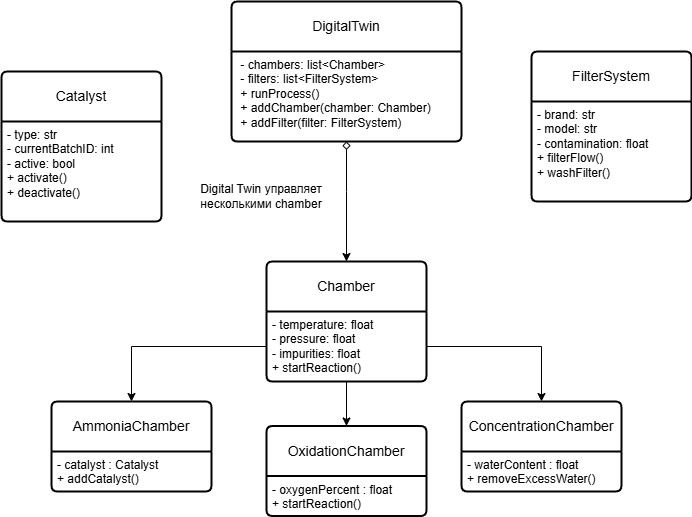

The diagram above was exported from draw.io. Its source (the exported page's mxGraphModel, read from the mxfile embedded in the PNG):
<mxGraphModel dx="1050" dy="565" grid="1" gridSize="10" guides="1" tooltips="1" connect="1" arrows="1" fold="1" page="1" pageScale="1" pageWidth="827" pageHeight="1169" math="0" shadow="0">
  <root>
    <mxCell id="0" />
    <mxCell id="1" parent="0" />
    <mxCell id="ma19SHCNvg-MqLrhuY3S-2" value="DigitalTwin" style="swimlane;childLayout=stackLayout;horizontal=1;startSize=50;horizontalStack=0;rounded=1;fontSize=14;fontStyle=0;strokeWidth=2;resizeParent=0;resizeLast=1;shadow=0;dashed=0;align=center;arcSize=4;whiteSpace=wrap;html=1;" vertex="1" parent="1">
      <mxGeometry x="410" y="160" width="230" height="140" as="geometry" />
    </mxCell>
    <mxCell id="ma19SHCNvg-MqLrhuY3S-3" value="&lt;div&gt;&amp;nbsp;- chambers: list&amp;lt;Chamber&amp;gt;&amp;nbsp;&lt;/div&gt;&lt;div&gt;&amp;nbsp;- filters: list&amp;lt;FilterSystem&amp;gt;&lt;/div&gt;&lt;div&gt;&amp;nbsp;+ runProcess()&amp;nbsp;&lt;/div&gt;&lt;div&gt;&amp;nbsp;+ addChamber(chamber: Chamber)&amp;nbsp;&lt;/div&gt;&lt;div&gt;&amp;nbsp;+ addFilter(filter: FilterSystem)&lt;/div&gt;" style="align=left;strokeColor=none;fillColor=none;spacingLeft=4;fontSize=12;verticalAlign=top;resizable=0;rotatable=0;part=1;html=1;" vertex="1" parent="ma19SHCNvg-MqLrhuY3S-2">
      <mxGeometry y="50" width="230" height="90" as="geometry" />
    </mxCell>
    <mxCell id="ma19SHCNvg-MqLrhuY3S-4" style="edgeStyle=orthogonalEdgeStyle;rounded=0;orthogonalLoop=1;jettySize=auto;html=1;entryX=0.5;entryY=0;entryDx=0;entryDy=0;strokeColor=default;startArrow=diamond;startFill=0;" edge="1" parent="1" source="ma19SHCNvg-MqLrhuY3S-3" target="ma19SHCNvg-MqLrhuY3S-5">
      <mxGeometry relative="1" as="geometry">
        <mxPoint x="515" y="420" as="targetPoint" />
        <Array as="points">
          <mxPoint x="525" y="350" />
          <mxPoint x="525" y="350" />
        </Array>
      </mxGeometry>
    </mxCell>
    <mxCell id="ma19SHCNvg-MqLrhuY3S-5" value="Chamber" style="swimlane;childLayout=stackLayout;horizontal=1;startSize=50;horizontalStack=0;rounded=1;fontSize=14;fontStyle=0;strokeWidth=2;resizeParent=0;resizeLast=1;shadow=0;dashed=0;align=center;arcSize=4;whiteSpace=wrap;html=1;" vertex="1" parent="1">
      <mxGeometry x="445" y="420" width="160" height="120" as="geometry" />
    </mxCell>
    <mxCell id="ma19SHCNvg-MqLrhuY3S-6" value="&lt;div&gt;- temperature: float&amp;nbsp; &amp;nbsp;&amp;nbsp;&lt;/div&gt;&lt;div&gt;- pressure: float&amp;nbsp; &amp;nbsp; &amp;nbsp; &amp;nbsp;&lt;/div&gt;&lt;div&gt;- impurities: float&amp;nbsp; &amp;nbsp; &amp;nbsp;&lt;/div&gt;&lt;div&gt;+ startReaction()&lt;/div&gt;" style="align=left;strokeColor=none;fillColor=none;spacingLeft=4;fontSize=12;verticalAlign=top;resizable=0;rotatable=0;part=1;html=1;" vertex="1" parent="ma19SHCNvg-MqLrhuY3S-5">
      <mxGeometry y="50" width="160" height="70" as="geometry" />
    </mxCell>
    <mxCell id="ma19SHCNvg-MqLrhuY3S-7" value="Digital Twin управляет несколькими chamber" style="text;html=1;align=center;verticalAlign=middle;whiteSpace=wrap;rounded=0;" vertex="1" parent="1">
      <mxGeometry x="370" y="330" width="140" height="50" as="geometry" />
    </mxCell>
    <mxCell id="ma19SHCNvg-MqLrhuY3S-8" value="Catalyst" style="swimlane;childLayout=stackLayout;horizontal=1;startSize=50;horizontalStack=0;rounded=1;fontSize=14;fontStyle=0;strokeWidth=2;resizeParent=0;resizeLast=1;shadow=0;dashed=0;align=center;arcSize=4;whiteSpace=wrap;html=1;" vertex="1" parent="1">
      <mxGeometry x="180" y="230" width="160" height="150" as="geometry" />
    </mxCell>
    <mxCell id="ma19SHCNvg-MqLrhuY3S-9" value="&lt;div&gt;- type: str&amp;nbsp; &amp;nbsp; &amp;nbsp; &amp;nbsp; &amp;nbsp; &amp;nbsp; &amp;nbsp;&lt;/div&gt;&lt;div&gt;- currentBatchID: int&amp;nbsp; &amp;nbsp;&lt;/div&gt;&lt;div&gt;- active: bool&amp;nbsp; &amp;nbsp; &amp;nbsp; &amp;nbsp; &amp;nbsp;&amp;nbsp;&lt;/div&gt;&lt;div&gt;+ activate()&amp;nbsp; &amp;nbsp; &amp;nbsp; &amp;nbsp; &amp;nbsp; &amp;nbsp;&amp;nbsp;&lt;/div&gt;&lt;div&gt;+ deactivate()&amp;nbsp;&lt;/div&gt;" style="align=left;strokeColor=none;fillColor=none;spacingLeft=4;fontSize=12;verticalAlign=top;resizable=0;rotatable=0;part=1;html=1;" vertex="1" parent="ma19SHCNvg-MqLrhuY3S-8">
      <mxGeometry y="50" width="160" height="100" as="geometry" />
    </mxCell>
    <mxCell id="ma19SHCNvg-MqLrhuY3S-10" value="FilterSystem" style="swimlane;childLayout=stackLayout;horizontal=1;startSize=50;horizontalStack=0;rounded=1;fontSize=14;fontStyle=0;strokeWidth=2;resizeParent=0;resizeLast=1;shadow=0;dashed=0;align=center;arcSize=4;whiteSpace=wrap;html=1;" vertex="1" parent="1">
      <mxGeometry x="710" y="210" width="160" height="150" as="geometry" />
    </mxCell>
    <mxCell id="ma19SHCNvg-MqLrhuY3S-11" value="&lt;div&gt;- brand: str&amp;nbsp; &amp;nbsp; &amp;nbsp; &amp;nbsp; &amp;nbsp; &amp;nbsp;&amp;nbsp;&lt;/div&gt;&lt;div&gt;- model: str&amp;nbsp; &amp;nbsp; &amp;nbsp; &amp;nbsp; &amp;nbsp; &amp;nbsp;&amp;nbsp;&lt;/div&gt;&lt;div&gt;- contamination: float&amp;nbsp;&amp;nbsp;&lt;/div&gt;&lt;div&gt;+ filterFlow()&amp;nbsp; &amp;nbsp; &amp;nbsp; &amp;nbsp; &amp;nbsp;&amp;nbsp;&lt;/div&gt;&lt;div&gt;+ washFilter()&amp;nbsp;&lt;/div&gt;" style="align=left;strokeColor=none;fillColor=none;spacingLeft=4;fontSize=12;verticalAlign=top;resizable=0;rotatable=0;part=1;html=1;" vertex="1" parent="ma19SHCNvg-MqLrhuY3S-10">
      <mxGeometry y="50" width="160" height="100" as="geometry" />
    </mxCell>
    <mxCell id="ma19SHCNvg-MqLrhuY3S-12" value="AmmoniaChamber" style="swimlane;childLayout=stackLayout;horizontal=1;startSize=50;horizontalStack=0;rounded=1;fontSize=14;fontStyle=0;strokeWidth=2;resizeParent=0;resizeLast=1;shadow=0;dashed=0;align=center;arcSize=4;whiteSpace=wrap;html=1;" vertex="1" parent="1">
      <mxGeometry x="230" y="560" width="160" height="90" as="geometry" />
    </mxCell>
    <mxCell id="ma19SHCNvg-MqLrhuY3S-13" value="&lt;span class=&quot;hljs-bullet&quot;&gt;-&lt;/span&gt; &lt;span class=&quot;hljs-attr&quot;&gt;catalyst :&lt;/span&gt; &lt;span class=&quot;hljs-string&quot;&gt;Catalyst&lt;/span&gt;&lt;div&gt;&lt;span class=&quot;hljs-string&quot;&gt;&lt;span class=&quot;hljs-string&quot;&gt;+&lt;/span&gt; &lt;span class=&quot;hljs-string&quot;&gt;addCatalyst()&lt;/span&gt;&lt;/span&gt;&lt;/div&gt;" style="align=left;strokeColor=none;fillColor=none;spacingLeft=4;fontSize=12;verticalAlign=top;resizable=0;rotatable=0;part=1;html=1;" vertex="1" parent="ma19SHCNvg-MqLrhuY3S-12">
      <mxGeometry y="50" width="160" height="40" as="geometry" />
    </mxCell>
    <mxCell id="ma19SHCNvg-MqLrhuY3S-14" value="OxidationChamber" style="swimlane;childLayout=stackLayout;horizontal=1;startSize=50;horizontalStack=0;rounded=1;fontSize=14;fontStyle=0;strokeWidth=2;resizeParent=0;resizeLast=1;shadow=0;dashed=0;align=center;arcSize=4;whiteSpace=wrap;html=1;" vertex="1" parent="1">
      <mxGeometry x="445" y="584.5" width="160" height="90" as="geometry" />
    </mxCell>
    <mxCell id="ma19SHCNvg-MqLrhuY3S-15" value="&lt;span class=&quot;hljs-bullet&quot;&gt;-&lt;/span&gt; &lt;span class=&quot;hljs-attr&quot;&gt;oxygenPercent :&lt;/span&gt; &lt;span class=&quot;hljs-string&quot;&gt;float&lt;/span&gt;&lt;div&gt;&lt;span class=&quot;hljs-string&quot;&gt;&lt;span class=&quot;hljs-string&quot;&gt;+&lt;/span&gt; &lt;span class=&quot;hljs-string&quot;&gt;startReaction()&lt;/span&gt;&lt;/span&gt;&lt;/div&gt;" style="align=left;strokeColor=none;fillColor=none;spacingLeft=4;fontSize=12;verticalAlign=top;resizable=0;rotatable=0;part=1;html=1;" vertex="1" parent="ma19SHCNvg-MqLrhuY3S-14">
      <mxGeometry y="50" width="160" height="40" as="geometry" />
    </mxCell>
    <mxCell id="ma19SHCNvg-MqLrhuY3S-16" value="ConcentrationChamber" style="swimlane;childLayout=stackLayout;horizontal=1;startSize=50;horizontalStack=0;rounded=1;fontSize=14;fontStyle=0;strokeWidth=2;resizeParent=0;resizeLast=1;shadow=0;dashed=0;align=center;arcSize=4;whiteSpace=wrap;html=1;" vertex="1" parent="1">
      <mxGeometry x="640" y="560" width="160" height="90" as="geometry" />
    </mxCell>
    <mxCell id="ma19SHCNvg-MqLrhuY3S-17" value="&lt;span class=&quot;hljs-bullet&quot;&gt;-&lt;/span&gt; &lt;span class=&quot;hljs-attr&quot;&gt;waterContent :&lt;/span&gt; &lt;span class=&quot;hljs-string&quot;&gt;float&lt;/span&gt;&lt;div&gt;&lt;span class=&quot;hljs-string&quot;&gt;&lt;span class=&quot;hljs-string&quot;&gt;+&lt;/span&gt; &lt;span class=&quot;hljs-string&quot;&gt;removeExcessWater()&lt;/span&gt;&lt;/span&gt;&lt;/div&gt;" style="align=left;strokeColor=none;fillColor=none;spacingLeft=4;fontSize=12;verticalAlign=top;resizable=0;rotatable=0;part=1;html=1;" vertex="1" parent="ma19SHCNvg-MqLrhuY3S-16">
      <mxGeometry y="50" width="160" height="40" as="geometry" />
    </mxCell>
    <mxCell id="ma19SHCNvg-MqLrhuY3S-18" value="" style="edgeStyle=orthogonalEdgeStyle;rounded=0;orthogonalLoop=1;jettySize=auto;html=1;entryX=0.5;entryY=0;entryDx=0;entryDy=0;" edge="1" parent="1" source="ma19SHCNvg-MqLrhuY3S-6" target="ma19SHCNvg-MqLrhuY3S-14">
      <mxGeometry relative="1" as="geometry" />
    </mxCell>
    <mxCell id="ma19SHCNvg-MqLrhuY3S-20" style="edgeStyle=orthogonalEdgeStyle;rounded=0;orthogonalLoop=1;jettySize=auto;html=1;entryX=0.5;entryY=0;entryDx=0;entryDy=0;" edge="1" parent="1" source="ma19SHCNvg-MqLrhuY3S-6" target="ma19SHCNvg-MqLrhuY3S-16">
      <mxGeometry relative="1" as="geometry">
        <mxPoint x="720" y="505" as="targetPoint" />
      </mxGeometry>
    </mxCell>
    <mxCell id="ma19SHCNvg-MqLrhuY3S-21" style="edgeStyle=orthogonalEdgeStyle;rounded=0;orthogonalLoop=1;jettySize=auto;html=1;entryX=0.5;entryY=0;entryDx=0;entryDy=0;" edge="1" parent="1" source="ma19SHCNvg-MqLrhuY3S-6" target="ma19SHCNvg-MqLrhuY3S-12">
      <mxGeometry relative="1" as="geometry" />
    </mxCell>
  </root>
</mxGraphModel>